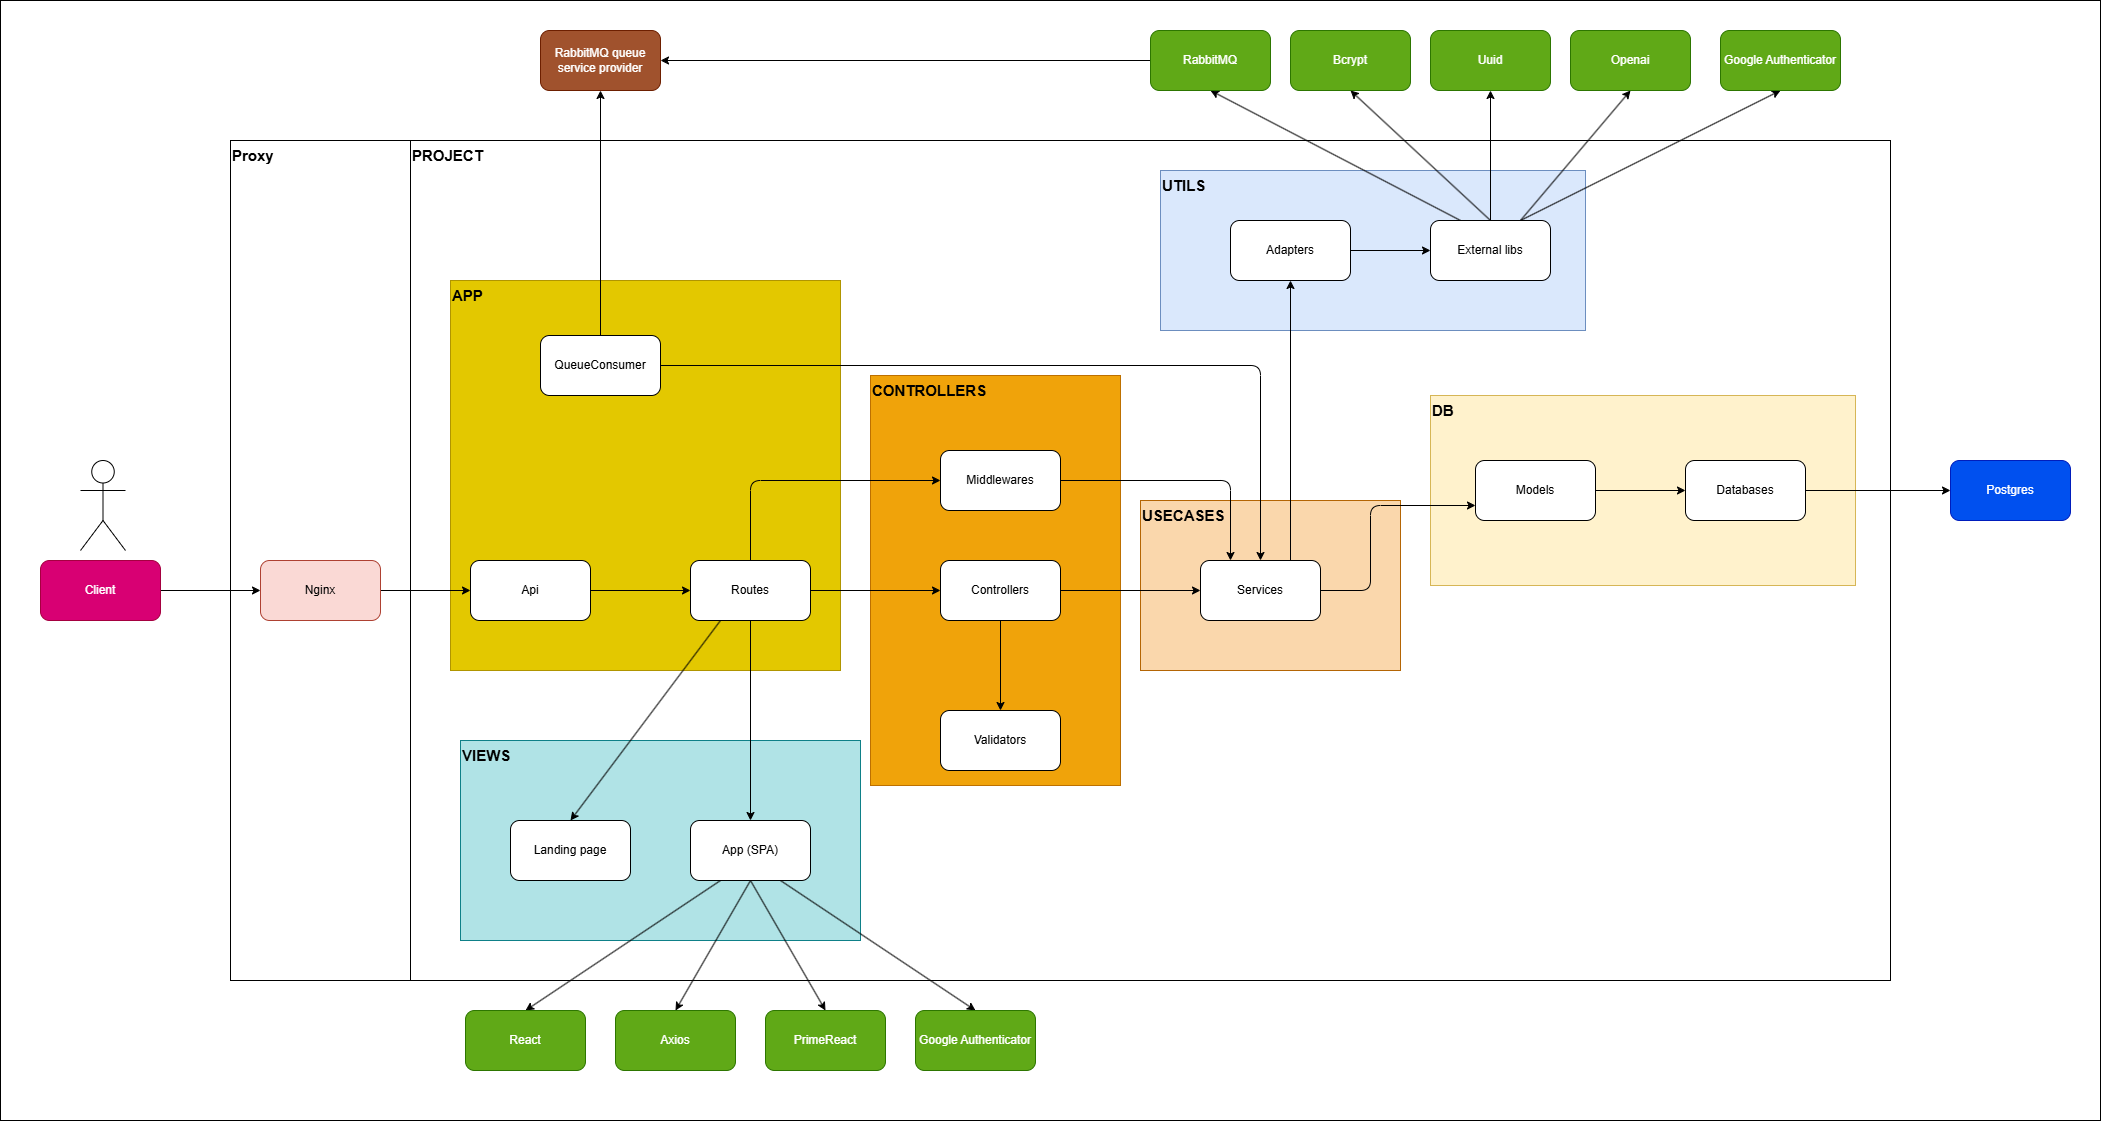

The diagram above was exported from draw.io. Its source (the exported page's mxGraphModel, read from the mxfile embedded in the PNG):
<mxGraphModel dx="3012" dy="1686" grid="0" gridSize="10" guides="1" tooltips="1" connect="1" arrows="1" fold="1" page="0" pageScale="1" pageWidth="850" pageHeight="1100" math="0" shadow="0">
  <root>
    <mxCell id="0" />
    <mxCell id="1" parent="0" />
    <mxCell id="69" value="" style="rounded=0;whiteSpace=wrap;html=1;" parent="1" vertex="1">
      <mxGeometry x="-60" y="-350" width="2100" height="1120" as="geometry" />
    </mxCell>
    <mxCell id="49" value="" style="rounded=0;whiteSpace=wrap;html=1;" parent="1" vertex="1">
      <mxGeometry x="170" y="-210" width="180" height="840" as="geometry" />
    </mxCell>
    <mxCell id="47" value="" style="rounded=0;whiteSpace=wrap;html=1;" parent="1" vertex="1">
      <mxGeometry x="350" y="-210" width="1480" height="840" as="geometry" />
    </mxCell>
    <mxCell id="43" value="" style="rounded=0;whiteSpace=wrap;html=1;fillColor=#fad7ac;strokeColor=#b46504;" parent="1" vertex="1">
      <mxGeometry x="1080" y="150" width="260" height="170" as="geometry" />
    </mxCell>
    <mxCell id="41" value="" style="rounded=0;whiteSpace=wrap;html=1;fillColor=#dae8fc;strokeColor=#6c8ebf;" parent="1" vertex="1">
      <mxGeometry x="1100" y="-180" width="425" height="160" as="geometry" />
    </mxCell>
    <mxCell id="39" value="" style="rounded=0;whiteSpace=wrap;html=1;fillColor=#fff2cc;strokeColor=#d6b656;" parent="1" vertex="1">
      <mxGeometry x="1370" y="45" width="425" height="190" as="geometry" />
    </mxCell>
    <mxCell id="37" value="" style="rounded=0;whiteSpace=wrap;html=1;fillColor=#f0a30a;strokeColor=#BD7000;fontColor=#000000;" parent="1" vertex="1">
      <mxGeometry x="810" y="25" width="250" height="410" as="geometry" />
    </mxCell>
    <mxCell id="35" value="" style="rounded=0;whiteSpace=wrap;html=1;fillColor=#b0e3e6;strokeColor=#0e8088;" parent="1" vertex="1">
      <mxGeometry x="400" y="390" width="400" height="200" as="geometry" />
    </mxCell>
    <mxCell id="33" value="" style="rounded=0;whiteSpace=wrap;html=1;fillColor=#e3c800;fontColor=#000000;strokeColor=#B09500;" parent="1" vertex="1">
      <mxGeometry x="390" y="-70" width="390" height="390" as="geometry" />
    </mxCell>
    <mxCell id="9" style="edgeStyle=none;html=1;exitX=1;exitY=0.5;exitDx=0;exitDy=0;" parent="1" source="2" target="3" edge="1">
      <mxGeometry relative="1" as="geometry" />
    </mxCell>
    <mxCell id="2" value="Nginx" style="rounded=1;whiteSpace=wrap;html=1;fillColor=#fad9d5;strokeColor=#ae4132;" parent="1" vertex="1">
      <mxGeometry x="200" y="210" width="120" height="60" as="geometry" />
    </mxCell>
    <mxCell id="10" style="edgeStyle=none;html=1;exitX=1;exitY=0.5;exitDx=0;exitDy=0;entryX=0;entryY=0.5;entryDx=0;entryDy=0;" parent="1" source="3" target="4" edge="1">
      <mxGeometry relative="1" as="geometry" />
    </mxCell>
    <mxCell id="3" value="Api" style="rounded=1;whiteSpace=wrap;html=1;" parent="1" vertex="1">
      <mxGeometry x="410" y="210" width="120" height="60" as="geometry" />
    </mxCell>
    <mxCell id="11" style="edgeStyle=none;html=1;exitX=1;exitY=0.5;exitDx=0;exitDy=0;entryX=0;entryY=0.5;entryDx=0;entryDy=0;" parent="1" source="4" target="5" edge="1">
      <mxGeometry relative="1" as="geometry" />
    </mxCell>
    <mxCell id="16" style="edgeStyle=none;html=1;exitX=0.5;exitY=0;exitDx=0;exitDy=0;entryX=0;entryY=0.5;entryDx=0;entryDy=0;" parent="1" source="4" target="15" edge="1">
      <mxGeometry relative="1" as="geometry">
        <Array as="points">
          <mxPoint x="690" y="130" />
        </Array>
      </mxGeometry>
    </mxCell>
    <mxCell id="18" style="edgeStyle=none;html=1;exitX=0.5;exitY=1;exitDx=0;exitDy=0;" parent="1" source="4" target="30" edge="1">
      <mxGeometry relative="1" as="geometry">
        <mxPoint x="689.9999999999995" y="410" as="targetPoint" />
      </mxGeometry>
    </mxCell>
    <mxCell id="83" style="edgeStyle=none;html=1;exitX=0.25;exitY=1;exitDx=0;exitDy=0;entryX=0.5;entryY=0;entryDx=0;entryDy=0;" parent="1" source="4" target="82" edge="1">
      <mxGeometry relative="1" as="geometry" />
    </mxCell>
    <mxCell id="4" value="Routes" style="rounded=1;whiteSpace=wrap;html=1;" parent="1" vertex="1">
      <mxGeometry x="630" y="210" width="120" height="60" as="geometry" />
    </mxCell>
    <mxCell id="12" style="edgeStyle=none;html=1;exitX=1;exitY=0.5;exitDx=0;exitDy=0;entryX=0;entryY=0.5;entryDx=0;entryDy=0;" parent="1" source="5" target="6" edge="1">
      <mxGeometry relative="1" as="geometry" />
    </mxCell>
    <mxCell id="28" style="edgeStyle=none;html=1;exitX=0.5;exitY=1;exitDx=0;exitDy=0;" parent="1" source="5" target="27" edge="1">
      <mxGeometry relative="1" as="geometry" />
    </mxCell>
    <mxCell id="5" value="Controllers" style="rounded=1;whiteSpace=wrap;html=1;" parent="1" vertex="1">
      <mxGeometry x="880" y="210" width="120" height="60" as="geometry" />
    </mxCell>
    <mxCell id="14" style="edgeStyle=none;html=1;exitX=1;exitY=0.5;exitDx=0;exitDy=0;entryX=0;entryY=0.75;entryDx=0;entryDy=0;" parent="1" source="6" target="13" edge="1">
      <mxGeometry relative="1" as="geometry">
        <Array as="points">
          <mxPoint x="1310" y="240" />
          <mxPoint x="1310" y="155" />
        </Array>
      </mxGeometry>
    </mxCell>
    <mxCell id="26" style="edgeStyle=none;html=1;exitX=0.75;exitY=0;exitDx=0;exitDy=0;entryX=0.5;entryY=1;entryDx=0;entryDy=0;" parent="1" source="6" target="21" edge="1">
      <mxGeometry relative="1" as="geometry" />
    </mxCell>
    <mxCell id="6" value="Services" style="rounded=1;whiteSpace=wrap;html=1;" parent="1" vertex="1">
      <mxGeometry x="1140" y="210" width="120" height="60" as="geometry" />
    </mxCell>
    <mxCell id="8" style="edgeStyle=none;html=1;exitX=1;exitY=0.5;exitDx=0;exitDy=0;entryX=0;entryY=0.5;entryDx=0;entryDy=0;" parent="1" source="7" target="2" edge="1">
      <mxGeometry relative="1" as="geometry" />
    </mxCell>
    <mxCell id="7" value="Client" style="rounded=1;whiteSpace=wrap;html=1;fillColor=#d80073;strokeColor=#A50040;fontColor=#ffffff;" parent="1" vertex="1">
      <mxGeometry x="-20" y="210" width="120" height="60" as="geometry" />
    </mxCell>
    <mxCell id="20" style="edgeStyle=none;html=1;exitX=1;exitY=0.5;exitDx=0;exitDy=0;entryX=0;entryY=0.5;entryDx=0;entryDy=0;" parent="1" source="13" target="19" edge="1">
      <mxGeometry relative="1" as="geometry" />
    </mxCell>
    <mxCell id="13" value="Models" style="rounded=1;whiteSpace=wrap;html=1;" parent="1" vertex="1">
      <mxGeometry x="1415" y="110" width="120" height="60" as="geometry" />
    </mxCell>
    <mxCell id="29" style="edgeStyle=none;html=1;exitX=1;exitY=0.5;exitDx=0;exitDy=0;entryX=0.25;entryY=0;entryDx=0;entryDy=0;" parent="1" source="15" target="6" edge="1">
      <mxGeometry relative="1" as="geometry">
        <Array as="points">
          <mxPoint x="1170" y="130" />
        </Array>
      </mxGeometry>
    </mxCell>
    <mxCell id="15" value="Middlewares" style="rounded=1;whiteSpace=wrap;html=1;" parent="1" vertex="1">
      <mxGeometry x="880" y="100" width="120" height="60" as="geometry" />
    </mxCell>
    <mxCell id="62" style="edgeStyle=none;html=1;exitX=1;exitY=0.5;exitDx=0;exitDy=0;entryX=0;entryY=0.5;entryDx=0;entryDy=0;" parent="1" source="19" target="61" edge="1">
      <mxGeometry relative="1" as="geometry" />
    </mxCell>
    <mxCell id="19" value="Databases" style="rounded=1;whiteSpace=wrap;html=1;" parent="1" vertex="1">
      <mxGeometry x="1625" y="110" width="120" height="60" as="geometry" />
    </mxCell>
    <mxCell id="24" style="edgeStyle=none;html=1;exitX=1;exitY=0.5;exitDx=0;exitDy=0;" parent="1" source="21" target="23" edge="1">
      <mxGeometry relative="1" as="geometry" />
    </mxCell>
    <mxCell id="21" value="Adapters" style="rounded=1;whiteSpace=wrap;html=1;" parent="1" vertex="1">
      <mxGeometry x="1170" y="-130" width="120" height="60" as="geometry" />
    </mxCell>
    <mxCell id="58" style="edgeStyle=none;html=1;exitX=0.25;exitY=0;exitDx=0;exitDy=0;entryX=0.5;entryY=1;entryDx=0;entryDy=0;" parent="1" source="23" target="55" edge="1">
      <mxGeometry relative="1" as="geometry" />
    </mxCell>
    <mxCell id="59" style="edgeStyle=none;html=1;exitX=0.5;exitY=0;exitDx=0;exitDy=0;entryX=0.5;entryY=1;entryDx=0;entryDy=0;" parent="1" source="23" target="56" edge="1">
      <mxGeometry relative="1" as="geometry" />
    </mxCell>
    <mxCell id="60" style="edgeStyle=none;html=1;exitX=0.5;exitY=0;exitDx=0;exitDy=0;entryX=0.5;entryY=1;entryDx=0;entryDy=0;" parent="1" source="23" target="57" edge="1">
      <mxGeometry relative="1" as="geometry" />
    </mxCell>
    <mxCell id="71" style="edgeStyle=none;html=1;exitX=0.75;exitY=0;exitDx=0;exitDy=0;entryX=0.5;entryY=1;entryDx=0;entryDy=0;" parent="1" source="23" target="70" edge="1">
      <mxGeometry relative="1" as="geometry" />
    </mxCell>
    <mxCell id="73" style="edgeStyle=none;html=1;exitX=0.75;exitY=0;exitDx=0;exitDy=0;entryX=0.5;entryY=1;entryDx=0;entryDy=0;" parent="1" source="23" target="72" edge="1">
      <mxGeometry relative="1" as="geometry" />
    </mxCell>
    <mxCell id="23" value="External libs" style="rounded=1;whiteSpace=wrap;html=1;" parent="1" vertex="1">
      <mxGeometry x="1370" y="-130" width="120" height="60" as="geometry" />
    </mxCell>
    <mxCell id="27" value="Validators" style="rounded=1;whiteSpace=wrap;html=1;" parent="1" vertex="1">
      <mxGeometry x="880" y="360" width="120" height="60" as="geometry" />
    </mxCell>
    <mxCell id="78" style="edgeStyle=none;html=1;exitX=0.25;exitY=1;exitDx=0;exitDy=0;entryX=0.5;entryY=0;entryDx=0;entryDy=0;" parent="1" source="30" target="74" edge="1">
      <mxGeometry relative="1" as="geometry" />
    </mxCell>
    <mxCell id="79" style="edgeStyle=none;html=1;exitX=0.5;exitY=1;exitDx=0;exitDy=0;entryX=0.5;entryY=0;entryDx=0;entryDy=0;" parent="1" source="30" target="75" edge="1">
      <mxGeometry relative="1" as="geometry" />
    </mxCell>
    <mxCell id="80" style="edgeStyle=none;html=1;exitX=0.5;exitY=1;exitDx=0;exitDy=0;entryX=0.5;entryY=0;entryDx=0;entryDy=0;" parent="1" source="30" target="76" edge="1">
      <mxGeometry relative="1" as="geometry" />
    </mxCell>
    <mxCell id="81" style="edgeStyle=none;html=1;exitX=0.75;exitY=1;exitDx=0;exitDy=0;entryX=0.5;entryY=0;entryDx=0;entryDy=0;" parent="1" source="30" target="77" edge="1">
      <mxGeometry relative="1" as="geometry" />
    </mxCell>
    <mxCell id="30" value="App (SPA)" style="rounded=1;whiteSpace=wrap;html=1;" parent="1" vertex="1">
      <mxGeometry x="630" y="470" width="120" height="60" as="geometry" />
    </mxCell>
    <mxCell id="34" value="&lt;b&gt;&lt;font style=&quot;font-size: 15px;&quot;&gt;APP&lt;/font&gt;&lt;/b&gt;" style="text;html=1;align=left;verticalAlign=middle;whiteSpace=wrap;rounded=0;" parent="1" vertex="1">
      <mxGeometry x="390" y="-70" width="60" height="30" as="geometry" />
    </mxCell>
    <mxCell id="36" value="&lt;b&gt;&lt;font style=&quot;font-size: 15px;&quot;&gt;VIEWS&lt;/font&gt;&lt;/b&gt;" style="text;html=1;align=left;verticalAlign=middle;whiteSpace=wrap;rounded=0;" parent="1" vertex="1">
      <mxGeometry x="400" y="390" width="60" height="30" as="geometry" />
    </mxCell>
    <mxCell id="38" value="&lt;b&gt;&lt;font style=&quot;font-size: 15px;&quot;&gt;CONTROLLERS&lt;/font&gt;&lt;/b&gt;" style="text;html=1;align=left;verticalAlign=middle;whiteSpace=wrap;rounded=0;" parent="1" vertex="1">
      <mxGeometry x="810" y="25" width="60" height="30" as="geometry" />
    </mxCell>
    <mxCell id="40" value="&lt;b&gt;&lt;font style=&quot;font-size: 15px;&quot;&gt;DB&lt;/font&gt;&lt;/b&gt;" style="text;html=1;align=left;verticalAlign=middle;whiteSpace=wrap;rounded=0;" parent="1" vertex="1">
      <mxGeometry x="1370" y="45" width="60" height="30" as="geometry" />
    </mxCell>
    <mxCell id="42" value="&lt;b&gt;&lt;font style=&quot;font-size: 15px;&quot;&gt;UTILS&lt;/font&gt;&lt;/b&gt;" style="text;html=1;align=left;verticalAlign=middle;whiteSpace=wrap;rounded=0;" parent="1" vertex="1">
      <mxGeometry x="1100" y="-180" width="60" height="30" as="geometry" />
    </mxCell>
    <mxCell id="44" value="&lt;b&gt;&lt;font style=&quot;font-size: 15px;&quot;&gt;USECASES&lt;/font&gt;&lt;/b&gt;" style="text;html=1;align=left;verticalAlign=middle;whiteSpace=wrap;rounded=0;" parent="1" vertex="1">
      <mxGeometry x="1080" y="150" width="60" height="30" as="geometry" />
    </mxCell>
    <mxCell id="48" value="&lt;b&gt;&lt;font style=&quot;font-size: 15px;&quot;&gt;PROJECT&lt;/font&gt;&lt;/b&gt;" style="text;html=1;align=left;verticalAlign=middle;whiteSpace=wrap;rounded=0;" parent="1" vertex="1">
      <mxGeometry x="350" y="-210" width="60" height="30" as="geometry" />
    </mxCell>
    <mxCell id="50" value="&lt;b&gt;&lt;font style=&quot;font-size: 15px;&quot;&gt;Proxy&lt;/font&gt;&lt;/b&gt;" style="text;html=1;align=left;verticalAlign=middle;whiteSpace=wrap;rounded=0;" parent="1" vertex="1">
      <mxGeometry x="170" y="-210" width="60" height="30" as="geometry" />
    </mxCell>
    <mxCell id="51" value="" style="shape=umlActor;verticalLabelPosition=bottom;verticalAlign=top;html=1;outlineConnect=0;" parent="1" vertex="1">
      <mxGeometry x="20" y="110" width="45" height="90" as="geometry" />
    </mxCell>
    <mxCell id="67" style="edgeStyle=none;html=1;exitX=0;exitY=0.5;exitDx=0;exitDy=0;entryX=1;entryY=0.5;entryDx=0;entryDy=0;" parent="1" source="55" target="63" edge="1">
      <mxGeometry relative="1" as="geometry" />
    </mxCell>
    <mxCell id="55" value="&lt;span style=&quot;&quot;&gt;&lt;font style=&quot;color: rgb(255, 255, 255);&quot;&gt;RabbitMQ&lt;/font&gt;&lt;/span&gt;" style="rounded=1;whiteSpace=wrap;html=1;fillColor=#60a917;fontColor=#FFFFFF;strokeColor=#2D7600;" parent="1" vertex="1">
      <mxGeometry x="1090" y="-320" width="120" height="60" as="geometry" />
    </mxCell>
    <mxCell id="56" value="Bcrypt" style="rounded=1;whiteSpace=wrap;html=1;fillColor=#60a917;fontColor=#FFFFFF;strokeColor=#2D7600;" parent="1" vertex="1">
      <mxGeometry x="1230" y="-320" width="120" height="60" as="geometry" />
    </mxCell>
    <mxCell id="57" value="Uuid" style="rounded=1;whiteSpace=wrap;html=1;fillColor=#60a917;fontColor=#FFFFFF;strokeColor=#2D7600;" parent="1" vertex="1">
      <mxGeometry x="1370" y="-320" width="120" height="60" as="geometry" />
    </mxCell>
    <mxCell id="61" value="Postgres" style="rounded=1;whiteSpace=wrap;html=1;fillColor=#0050ef;fontColor=#ffffff;strokeColor=#001DBC;" parent="1" vertex="1">
      <mxGeometry x="1890" y="110" width="120" height="60" as="geometry" />
    </mxCell>
    <mxCell id="63" value="RabbitMQ queue service provider" style="rounded=1;whiteSpace=wrap;html=1;fillColor=#a0522d;fontColor=#ffffff;strokeColor=#6D1F00;" parent="1" vertex="1">
      <mxGeometry x="480" y="-320" width="120" height="60" as="geometry" />
    </mxCell>
    <mxCell id="66" style="edgeStyle=none;html=1;exitX=0.5;exitY=0;exitDx=0;exitDy=0;entryX=0.5;entryY=1;entryDx=0;entryDy=0;" parent="1" source="64" target="63" edge="1">
      <mxGeometry relative="1" as="geometry" />
    </mxCell>
    <mxCell id="68" style="edgeStyle=none;html=1;exitX=1;exitY=0.5;exitDx=0;exitDy=0;entryX=0.5;entryY=0;entryDx=0;entryDy=0;" parent="1" source="64" target="6" edge="1">
      <mxGeometry relative="1" as="geometry">
        <Array as="points">
          <mxPoint x="1200" y="15" />
        </Array>
      </mxGeometry>
    </mxCell>
    <mxCell id="64" value="QueueConsumer" style="rounded=1;whiteSpace=wrap;html=1;" parent="1" vertex="1">
      <mxGeometry x="480" y="-15" width="120" height="60" as="geometry" />
    </mxCell>
    <mxCell id="70" value="Openai" style="rounded=1;whiteSpace=wrap;html=1;fillColor=#60a917;fontColor=#FFFFFF;strokeColor=#2D7600;" parent="1" vertex="1">
      <mxGeometry x="1510" y="-320" width="120" height="60" as="geometry" />
    </mxCell>
    <mxCell id="72" value="Google Authenticator" style="rounded=1;whiteSpace=wrap;html=1;fillColor=#60a917;fontColor=#FFFFFF;strokeColor=#2D7600;" parent="1" vertex="1">
      <mxGeometry x="1660" y="-320" width="120" height="60" as="geometry" />
    </mxCell>
    <mxCell id="74" value="React" style="rounded=1;whiteSpace=wrap;html=1;fillColor=#60a917;fontColor=#ffffff;strokeColor=#2D7600;" parent="1" vertex="1">
      <mxGeometry x="405" y="660" width="120" height="60" as="geometry" />
    </mxCell>
    <mxCell id="75" value="Axios" style="rounded=1;whiteSpace=wrap;html=1;fillColor=#60a917;fontColor=#ffffff;strokeColor=#2D7600;" parent="1" vertex="1">
      <mxGeometry x="555" y="660" width="120" height="60" as="geometry" />
    </mxCell>
    <mxCell id="76" value="PrimeReact" style="rounded=1;whiteSpace=wrap;html=1;fillColor=#60a917;fontColor=#ffffff;strokeColor=#2D7600;" parent="1" vertex="1">
      <mxGeometry x="705" y="660" width="120" height="60" as="geometry" />
    </mxCell>
    <mxCell id="77" value="Google Authenticator" style="rounded=1;whiteSpace=wrap;html=1;fillColor=#60a917;fontColor=#ffffff;strokeColor=#2D7600;" parent="1" vertex="1">
      <mxGeometry x="855" y="660" width="120" height="60" as="geometry" />
    </mxCell>
    <mxCell id="82" value="Landing page" style="rounded=1;whiteSpace=wrap;html=1;" parent="1" vertex="1">
      <mxGeometry x="450" y="470" width="120" height="60" as="geometry" />
    </mxCell>
  </root>
</mxGraphModel>